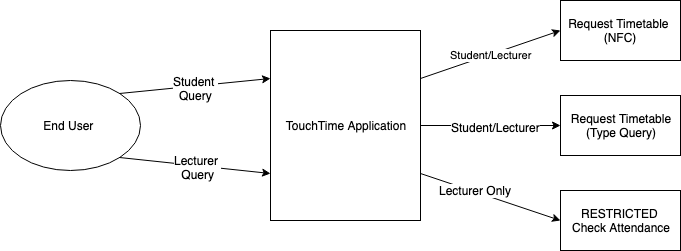

The diagram above was exported from draw.io. Its source (the exported page's mxGraphModel, read from the mxfile embedded in the PNG):
<mxGraphModel dx="758" dy="467" grid="1" gridSize="10" guides="1" tooltips="1" connect="1" arrows="1" fold="1" page="1" pageScale="1" pageWidth="850" pageHeight="1100" math="0" shadow="0">
  <root>
    <mxCell id="0" />
    <mxCell id="1" parent="0" />
    <mxCell id="p78XXpv5rlwyTjgOn7B0-1" value="End User&amp;nbsp;" style="ellipse;whiteSpace=wrap;html=1;" vertex="1" parent="1">
      <mxGeometry x="70" y="240" width="140" height="90" as="geometry" />
    </mxCell>
    <mxCell id="p78XXpv5rlwyTjgOn7B0-2" value="TouchTime Application" style="rounded=0;whiteSpace=wrap;html=1;" vertex="1" parent="1">
      <mxGeometry x="340" y="190" width="150" height="190" as="geometry" />
    </mxCell>
    <mxCell id="p78XXpv5rlwyTjgOn7B0-3" value="" style="endArrow=classic;html=1;exitX=1;exitY=0;exitDx=0;exitDy=0;entryX=0;entryY=0.25;entryDx=0;entryDy=0;" edge="1" parent="1" source="p78XXpv5rlwyTjgOn7B0-1" target="p78XXpv5rlwyTjgOn7B0-2">
      <mxGeometry width="50" height="50" relative="1" as="geometry">
        <mxPoint x="150" y="230" as="sourcePoint" />
        <mxPoint x="200" y="180" as="targetPoint" />
      </mxGeometry>
    </mxCell>
    <mxCell id="p78XXpv5rlwyTjgOn7B0-7" value="Student&amp;nbsp;&lt;br&gt;Query&lt;br&gt;" style="text;html=1;resizable=0;points=[];align=center;verticalAlign=middle;labelBackgroundColor=#ffffff;" vertex="1" connectable="0" parent="p78XXpv5rlwyTjgOn7B0-3">
      <mxGeometry x="0.006" y="-2" relative="1" as="geometry">
        <mxPoint as="offset" />
      </mxGeometry>
    </mxCell>
    <mxCell id="p78XXpv5rlwyTjgOn7B0-5" value="" style="endArrow=classic;html=1;exitX=1;exitY=1;exitDx=0;exitDy=0;entryX=0;entryY=0.75;entryDx=0;entryDy=0;" edge="1" parent="1" source="p78XXpv5rlwyTjgOn7B0-1" target="p78XXpv5rlwyTjgOn7B0-2">
      <mxGeometry width="50" height="50" relative="1" as="geometry">
        <mxPoint x="200" y="335" as="sourcePoint" />
        <mxPoint x="286" y="330" as="targetPoint" />
      </mxGeometry>
    </mxCell>
    <mxCell id="p78XXpv5rlwyTjgOn7B0-9" value="Lecturer&amp;nbsp;&lt;br&gt;Query&lt;br&gt;" style="text;html=1;resizable=0;points=[];align=center;verticalAlign=middle;labelBackgroundColor=#ffffff;" vertex="1" connectable="0" parent="p78XXpv5rlwyTjgOn7B0-5">
      <mxGeometry x="0.0468" y="-1" relative="1" as="geometry">
        <mxPoint as="offset" />
      </mxGeometry>
    </mxCell>
    <mxCell id="p78XXpv5rlwyTjgOn7B0-12" value="Request Timetable&amp;nbsp;&lt;br&gt;(NFC)&lt;br&gt;" style="rounded=0;whiteSpace=wrap;html=1;" vertex="1" parent="1">
      <mxGeometry x="630" y="160" width="120" height="60" as="geometry" />
    </mxCell>
    <mxCell id="p78XXpv5rlwyTjgOn7B0-13" value="Request Timetable&lt;br&gt;(Type Query)&lt;br&gt;" style="rounded=0;whiteSpace=wrap;html=1;" vertex="1" parent="1">
      <mxGeometry x="630" y="255" width="120" height="60" as="geometry" />
    </mxCell>
    <mxCell id="p78XXpv5rlwyTjgOn7B0-16" value="RESTRICTED&amp;nbsp;&lt;br&gt;Check Attendance&lt;br&gt;" style="rounded=0;whiteSpace=wrap;html=1;" vertex="1" parent="1">
      <mxGeometry x="630" y="350" width="120" height="60" as="geometry" />
    </mxCell>
    <mxCell id="p78XXpv5rlwyTjgOn7B0-17" value="Student/Lecturer" style="endArrow=classic;html=1;exitX=1;exitY=0.25;exitDx=0;exitDy=0;entryX=0;entryY=0.5;entryDx=0;entryDy=0;" edge="1" parent="1" source="p78XXpv5rlwyTjgOn7B0-2" target="p78XXpv5rlwyTjgOn7B0-12">
      <mxGeometry width="50" height="50" relative="1" as="geometry">
        <mxPoint x="490" y="260" as="sourcePoint" />
        <mxPoint x="540" y="210" as="targetPoint" />
      </mxGeometry>
    </mxCell>
    <mxCell id="p78XXpv5rlwyTjgOn7B0-18" value="" style="endArrow=classic;html=1;exitX=1;exitY=0.75;exitDx=0;exitDy=0;entryX=0;entryY=0.5;entryDx=0;entryDy=0;" edge="1" parent="1" source="p78XXpv5rlwyTjgOn7B0-2" target="p78XXpv5rlwyTjgOn7B0-16">
      <mxGeometry width="50" height="50" relative="1" as="geometry">
        <mxPoint x="450" y="470" as="sourcePoint" />
        <mxPoint x="500" y="420" as="targetPoint" />
      </mxGeometry>
    </mxCell>
    <mxCell id="p78XXpv5rlwyTjgOn7B0-21" value="Lecturer Only&amp;nbsp;&lt;br&gt;" style="text;html=1;resizable=0;points=[];align=center;verticalAlign=middle;labelBackgroundColor=#ffffff;" vertex="1" connectable="0" parent="p78XXpv5rlwyTjgOn7B0-18">
      <mxGeometry x="-0.2078" y="2" relative="1" as="geometry">
        <mxPoint as="offset" />
      </mxGeometry>
    </mxCell>
    <mxCell id="p78XXpv5rlwyTjgOn7B0-19" value="" style="endArrow=classic;html=1;exitX=1;exitY=0.5;exitDx=0;exitDy=0;entryX=0;entryY=0.5;entryDx=0;entryDy=0;" edge="1" parent="1" source="p78XXpv5rlwyTjgOn7B0-2" target="p78XXpv5rlwyTjgOn7B0-13">
      <mxGeometry width="50" height="50" relative="1" as="geometry">
        <mxPoint x="520" y="350" as="sourcePoint" />
        <mxPoint x="570" y="300" as="targetPoint" />
      </mxGeometry>
    </mxCell>
    <mxCell id="p78XXpv5rlwyTjgOn7B0-20" value="Student/Lecturer" style="text;html=1;resizable=0;points=[];align=center;verticalAlign=middle;labelBackgroundColor=#ffffff;" vertex="1" connectable="0" parent="p78XXpv5rlwyTjgOn7B0-19">
      <mxGeometry x="0.0714" y="-1" relative="1" as="geometry">
        <mxPoint as="offset" />
      </mxGeometry>
    </mxCell>
  </root>
</mxGraphModel>